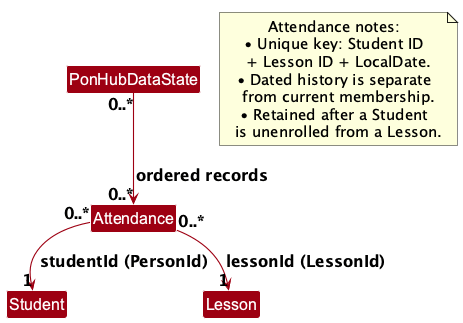

The diagram above was rendered by PlantUML. Its source (embedded in the PNG):
@startuml
' Readability layout by Vincent with Codex assistance (#393); existing model/feature credit retained.
!include style.puml
!pragma layout smetana

skinparam defaultFontSize 16
skinparam classFontSize 16
skinparam noteFontSize 15
skinparam linetype ortho
skinparam nodesep 50
skinparam ranksep 60
skinparam arrowThickness 1.1
skinparam arrowColor MODEL_COLOR
skinparam classBackgroundColor MODEL_COLOR

    class PonHubDataState

    class Student

    class Lesson

    class Attendance

PonHubDataState "0..*" --> "0..*" Attendance : ordered records
Attendance "0..*" --> "1" Student : studentId (PersonId)
Attendance "0..*" --> "1" Lesson : lessonId (LessonId)

note as AttendanceNotes
  Attendance notes:
  • Unique key: Student ID
    + Lesson ID + LocalDate.
  • Dated history is separate
    from current membership.
  • Retained after a Student
    is unenrolled from a Lesson.
end note

@enduml